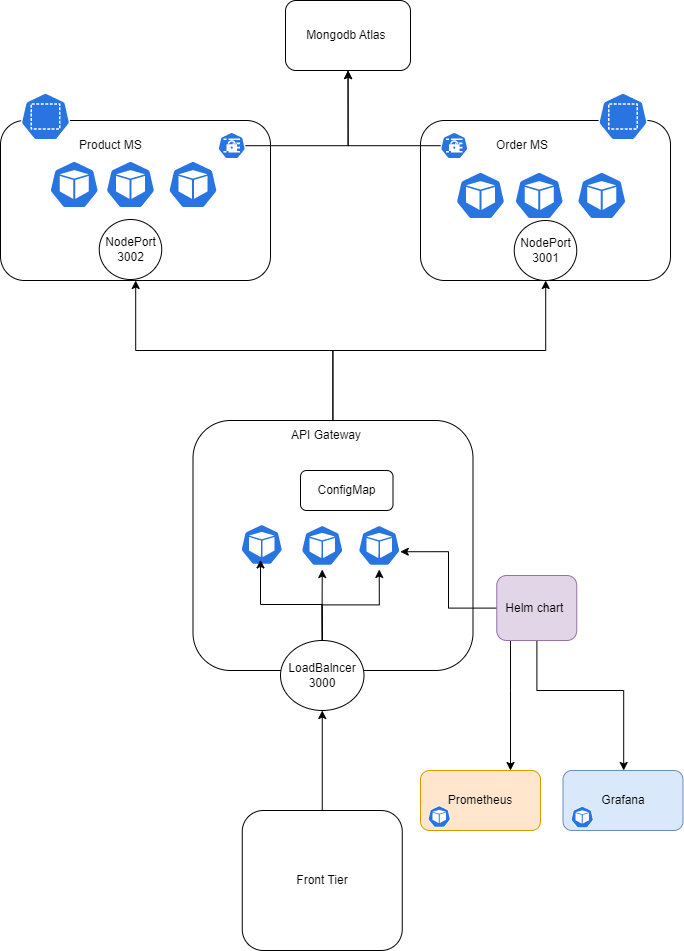

The diagram above was exported from draw.io. Its source (the exported page's mxGraphModel, read from the mxfile embedded in the PNG):
<mxGraphModel dx="4200" dy="2196" grid="1" gridSize="10" guides="1" tooltips="1" connect="1" arrows="1" fold="1" page="1" pageScale="1" pageWidth="850" pageHeight="1100" math="0" shadow="0">
  <root>
    <mxCell id="0" />
    <mxCell id="1" parent="0" />
    <mxCell id="gj4gZeCi-lAxD4yOn8Vp-1" value="" style="rounded=1;whiteSpace=wrap;html=1;" parent="1" vertex="1">
      <mxGeometry x="100" y="180" width="270" height="160" as="geometry" />
    </mxCell>
    <mxCell id="gj4gZeCi-lAxD4yOn8Vp-3" value="" style="rounded=1;whiteSpace=wrap;html=1;" parent="1" vertex="1">
      <mxGeometry x="520" y="180" width="250" height="160" as="geometry" />
    </mxCell>
    <mxCell id="xloU7IZR-pPBNWsWeR6I-16" style="edgeStyle=orthogonalEdgeStyle;rounded=0;orthogonalLoop=1;jettySize=auto;html=1;" edge="1" parent="1" source="xloU7IZR-pPBNWsWeR6I-2" target="gj4gZeCi-lAxD4yOn8Vp-3">
      <mxGeometry relative="1" as="geometry">
        <Array as="points">
          <mxPoint x="433" y="410" />
          <mxPoint x="645" y="410" />
        </Array>
      </mxGeometry>
    </mxCell>
    <mxCell id="xloU7IZR-pPBNWsWeR6I-17" style="edgeStyle=orthogonalEdgeStyle;rounded=0;orthogonalLoop=1;jettySize=auto;html=1;" edge="1" parent="1" source="xloU7IZR-pPBNWsWeR6I-2" target="gj4gZeCi-lAxD4yOn8Vp-1">
      <mxGeometry relative="1" as="geometry" />
    </mxCell>
    <mxCell id="xloU7IZR-pPBNWsWeR6I-2" value="" style="rounded=1;whiteSpace=wrap;html=1;" vertex="1" parent="1">
      <mxGeometry x="292.5" y="480" width="280" height="250" as="geometry" />
    </mxCell>
    <mxCell id="xloU7IZR-pPBNWsWeR6I-3" value="API Gateway" style="text;strokeColor=none;fillColor=none;align=left;verticalAlign=middle;spacingLeft=4;spacingRight=4;overflow=hidden;points=[[0,0.5],[1,0.5]];portConstraint=eastwest;rotatable=0;whiteSpace=wrap;html=1;" vertex="1" parent="1">
      <mxGeometry x="385" y="480" width="95" height="30" as="geometry" />
    </mxCell>
    <mxCell id="xloU7IZR-pPBNWsWeR6I-4" value="Order MS" style="text;strokeColor=none;fillColor=none;align=left;verticalAlign=middle;spacingLeft=4;spacingRight=4;overflow=hidden;points=[[0,0.5],[1,0.5]];portConstraint=eastwest;rotatable=0;whiteSpace=wrap;html=1;" vertex="1" parent="1">
      <mxGeometry x="590" y="190" width="95" height="30" as="geometry" />
    </mxCell>
    <mxCell id="xloU7IZR-pPBNWsWeR6I-5" value="Product MS" style="text;strokeColor=none;fillColor=none;align=left;verticalAlign=middle;spacingLeft=4;spacingRight=4;overflow=hidden;points=[[0,0.5],[1,0.5]];portConstraint=eastwest;rotatable=0;whiteSpace=wrap;html=1;" vertex="1" parent="1">
      <mxGeometry x="172.5" y="190" width="95" height="30" as="geometry" />
    </mxCell>
    <mxCell id="xloU7IZR-pPBNWsWeR6I-6" value="" style="sketch=0;html=1;dashed=0;whitespace=wrap;fillColor=#2875E2;strokeColor=#ffffff;points=[[0.005,0.63,0],[0.1,0.2,0],[0.9,0.2,0],[0.5,0,0],[0.995,0.63,0],[0.72,0.99,0],[0.5,1,0],[0.28,0.99,0]];verticalLabelPosition=bottom;align=center;verticalAlign=top;shape=mxgraph.kubernetes.icon;prIcon=pod" vertex="1" parent="1">
      <mxGeometry x="148.75" y="220" width="50" height="48" as="geometry" />
    </mxCell>
    <mxCell id="xloU7IZR-pPBNWsWeR6I-7" value="" style="sketch=0;html=1;dashed=0;whitespace=wrap;fillColor=#2875E2;strokeColor=#ffffff;points=[[0.005,0.63,0],[0.1,0.2,0],[0.9,0.2,0],[0.5,0,0],[0.995,0.63,0],[0.72,0.99,0],[0.5,1,0],[0.28,0.99,0]];verticalLabelPosition=bottom;align=center;verticalAlign=top;shape=mxgraph.kubernetes.icon;prIcon=pod" vertex="1" parent="1">
      <mxGeometry x="205" y="220" width="50" height="48" as="geometry" />
    </mxCell>
    <mxCell id="xloU7IZR-pPBNWsWeR6I-8" value="" style="sketch=0;html=1;dashed=0;whitespace=wrap;fillColor=#2875E2;strokeColor=#ffffff;points=[[0.005,0.63,0],[0.1,0.2,0],[0.9,0.2,0],[0.5,0,0],[0.995,0.63,0],[0.72,0.99,0],[0.5,1,0],[0.28,0.99,0]];verticalLabelPosition=bottom;align=center;verticalAlign=top;shape=mxgraph.kubernetes.icon;prIcon=pod" vertex="1" parent="1">
      <mxGeometry x="267.5" y="220" width="50" height="48" as="geometry" />
    </mxCell>
    <mxCell id="Kavy3_m4FIwag_1xysUR-16" style="edgeStyle=orthogonalEdgeStyle;rounded=0;orthogonalLoop=1;jettySize=auto;html=1;" edge="1" parent="1" source="xloU7IZR-pPBNWsWeR6I-9" target="xloU7IZR-pPBNWsWeR6I-10">
      <mxGeometry relative="1" as="geometry" />
    </mxCell>
    <mxCell id="xloU7IZR-pPBNWsWeR6I-9" value="" style="sketch=0;html=1;dashed=0;whitespace=wrap;fillColor=#2875E2;strokeColor=#ffffff;points=[[0.005,0.63,0],[0.1,0.2,0],[0.9,0.2,0],[0.5,0,0],[0.995,0.63,0],[0.72,0.99,0],[0.5,1,0],[0.28,0.99,0]];verticalLabelPosition=bottom;align=center;verticalAlign=top;shape=mxgraph.kubernetes.icon;prIcon=secret" vertex="1" parent="1">
      <mxGeometry x="317.5" y="190" width="27.5" height="30" as="geometry" />
    </mxCell>
    <mxCell id="xloU7IZR-pPBNWsWeR6I-10" value="Mongodb Atlas&amp;nbsp;" style="rounded=1;whiteSpace=wrap;html=1;" vertex="1" parent="1">
      <mxGeometry x="385" y="60" width="125" height="70" as="geometry" />
    </mxCell>
    <mxCell id="xloU7IZR-pPBNWsWeR6I-11" value="" style="sketch=0;html=1;dashed=0;whitespace=wrap;fillColor=#2875E2;strokeColor=#ffffff;points=[[0.005,0.63,0],[0.1,0.2,0],[0.9,0.2,0],[0.5,0,0],[0.995,0.63,0],[0.72,0.99,0],[0.5,1,0],[0.28,0.99,0]];verticalLabelPosition=bottom;align=center;verticalAlign=top;shape=mxgraph.kubernetes.icon;prIcon=pod" vertex="1" parent="1">
      <mxGeometry x="340" y="580" width="42.5" height="48" as="geometry" />
    </mxCell>
    <mxCell id="xloU7IZR-pPBNWsWeR6I-12" value="" style="sketch=0;html=1;dashed=0;whitespace=wrap;fillColor=#2875E2;strokeColor=#ffffff;points=[[0.005,0.63,0],[0.1,0.2,0],[0.9,0.2,0],[0.5,0,0],[0.995,0.63,0],[0.72,0.99,0],[0.5,1,0],[0.28,0.99,0]];verticalLabelPosition=bottom;align=center;verticalAlign=top;shape=mxgraph.kubernetes.icon;prIcon=pod" vertex="1" parent="1">
      <mxGeometry x="400.5" y="581" width="42.5" height="48" as="geometry" />
    </mxCell>
    <mxCell id="xloU7IZR-pPBNWsWeR6I-13" value="" style="sketch=0;html=1;dashed=0;whitespace=wrap;fillColor=#2875E2;strokeColor=#ffffff;points=[[0.005,0.63,0],[0.1,0.2,0],[0.9,0.2,0],[0.5,0,0],[0.995,0.63,0],[0.72,0.99,0],[0.5,1,0],[0.28,0.99,0]];verticalLabelPosition=bottom;align=center;verticalAlign=top;shape=mxgraph.kubernetes.icon;prIcon=pod" vertex="1" parent="1">
      <mxGeometry x="457.5" y="581" width="42.5" height="48" as="geometry" />
    </mxCell>
    <mxCell id="xloU7IZR-pPBNWsWeR6I-14" value="ConfigMap" style="rounded=1;whiteSpace=wrap;html=1;" vertex="1" parent="1">
      <mxGeometry x="400" y="530" width="92.5" height="40" as="geometry" />
    </mxCell>
    <mxCell id="xloU7IZR-pPBNWsWeR6I-18" value="" style="sketch=0;html=1;dashed=0;whitespace=wrap;fillColor=#2875E2;strokeColor=#ffffff;points=[[0.005,0.63,0],[0.1,0.2,0],[0.9,0.2,0],[0.5,0,0],[0.995,0.63,0],[0.72,0.99,0],[0.5,1,0],[0.28,0.99,0]];verticalLabelPosition=bottom;align=center;verticalAlign=top;shape=mxgraph.kubernetes.icon;prIcon=pod" vertex="1" parent="1">
      <mxGeometry x="555" y="231" width="50" height="48" as="geometry" />
    </mxCell>
    <mxCell id="xloU7IZR-pPBNWsWeR6I-19" value="" style="sketch=0;html=1;dashed=0;whitespace=wrap;fillColor=#2875E2;strokeColor=#ffffff;points=[[0.005,0.63,0],[0.1,0.2,0],[0.9,0.2,0],[0.5,0,0],[0.995,0.63,0],[0.72,0.99,0],[0.5,1,0],[0.28,0.99,0]];verticalLabelPosition=bottom;align=center;verticalAlign=top;shape=mxgraph.kubernetes.icon;prIcon=pod" vertex="1" parent="1">
      <mxGeometry x="613.75" y="231" width="50" height="48" as="geometry" />
    </mxCell>
    <mxCell id="xloU7IZR-pPBNWsWeR6I-20" value="" style="sketch=0;html=1;dashed=0;whitespace=wrap;fillColor=#2875E2;strokeColor=#ffffff;points=[[0.005,0.63,0],[0.1,0.2,0],[0.9,0.2,0],[0.5,0,0],[0.995,0.63,0],[0.72,0.99,0],[0.5,1,0],[0.28,0.99,0]];verticalLabelPosition=bottom;align=center;verticalAlign=top;shape=mxgraph.kubernetes.icon;prIcon=pod" vertex="1" parent="1">
      <mxGeometry x="676.25" y="231" width="50" height="48" as="geometry" />
    </mxCell>
    <mxCell id="xloU7IZR-pPBNWsWeR6I-28" style="edgeStyle=orthogonalEdgeStyle;rounded=0;orthogonalLoop=1;jettySize=auto;html=1;entryX=0.995;entryY=0.63;entryDx=0;entryDy=0;entryPerimeter=0;" edge="1" parent="1" source="xloU7IZR-pPBNWsWeR6I-27" target="xloU7IZR-pPBNWsWeR6I-13">
      <mxGeometry relative="1" as="geometry" />
    </mxCell>
    <mxCell id="xloU7IZR-pPBNWsWeR6I-35" style="edgeStyle=orthogonalEdgeStyle;rounded=0;orthogonalLoop=1;jettySize=auto;html=1;" edge="1" parent="1" source="xloU7IZR-pPBNWsWeR6I-27" target="xloU7IZR-pPBNWsWeR6I-29">
      <mxGeometry relative="1" as="geometry">
        <Array as="points">
          <mxPoint x="610" y="750" />
          <mxPoint x="610" y="750" />
        </Array>
      </mxGeometry>
    </mxCell>
    <mxCell id="xloU7IZR-pPBNWsWeR6I-36" style="edgeStyle=orthogonalEdgeStyle;rounded=0;orthogonalLoop=1;jettySize=auto;html=1;" edge="1" parent="1" source="xloU7IZR-pPBNWsWeR6I-27" target="xloU7IZR-pPBNWsWeR6I-30">
      <mxGeometry relative="1" as="geometry">
        <Array as="points">
          <mxPoint x="636" y="750" />
          <mxPoint x="723" y="750" />
        </Array>
      </mxGeometry>
    </mxCell>
    <mxCell id="xloU7IZR-pPBNWsWeR6I-27" value="Helm chart&amp;nbsp;" style="rounded=1;whiteSpace=wrap;html=1;fillColor=#e1d5e7;strokeColor=#9673a6;" vertex="1" parent="1">
      <mxGeometry x="596.25" y="635" width="80" height="65" as="geometry" />
    </mxCell>
    <mxCell id="xloU7IZR-pPBNWsWeR6I-29" value="Prometheus" style="rounded=1;whiteSpace=wrap;html=1;fillColor=#ffe6cc;strokeColor=#d79b00;" vertex="1" parent="1">
      <mxGeometry x="520" y="830" width="120" height="60" as="geometry" />
    </mxCell>
    <mxCell id="xloU7IZR-pPBNWsWeR6I-30" value="Grafana" style="rounded=1;whiteSpace=wrap;html=1;fillColor=#dae8fc;strokeColor=#6c8ebf;" vertex="1" parent="1">
      <mxGeometry x="662.5" y="830" width="120" height="60" as="geometry" />
    </mxCell>
    <mxCell id="xloU7IZR-pPBNWsWeR6I-31" value="" style="sketch=0;html=1;dashed=0;whitespace=wrap;fillColor=#2875E2;strokeColor=#ffffff;points=[[0.005,0.63,0],[0.1,0.2,0],[0.9,0.2,0],[0.5,0,0],[0.995,0.63,0],[0.72,0.99,0],[0.5,1,0],[0.28,0.99,0]];verticalLabelPosition=bottom;align=center;verticalAlign=top;shape=mxgraph.kubernetes.icon;prIcon=pod" vertex="1" parent="1">
      <mxGeometry x="527.5" y="857" width="22.5" height="38" as="geometry" />
    </mxCell>
    <mxCell id="xloU7IZR-pPBNWsWeR6I-32" value="" style="sketch=0;html=1;dashed=0;whitespace=wrap;fillColor=#2875E2;strokeColor=#ffffff;points=[[0.005,0.63,0],[0.1,0.2,0],[0.9,0.2,0],[0.5,0,0],[0.995,0.63,0],[0.72,0.99,0],[0.5,1,0],[0.28,0.99,0]];verticalLabelPosition=bottom;align=center;verticalAlign=top;shape=mxgraph.kubernetes.icon;prIcon=pod" vertex="1" parent="1">
      <mxGeometry x="670.5" y="860" width="22.5" height="33" as="geometry" />
    </mxCell>
    <mxCell id="xloU7IZR-pPBNWsWeR6I-39" value="NodePort&lt;br&gt;3002" style="ellipse;whiteSpace=wrap;html=1;" vertex="1" parent="1">
      <mxGeometry x="198.75" y="279" width="62.5" height="60" as="geometry" />
    </mxCell>
    <mxCell id="xloU7IZR-pPBNWsWeR6I-40" value="NodePort&lt;br&gt;3001" style="ellipse;whiteSpace=wrap;html=1;" vertex="1" parent="1">
      <mxGeometry x="613.75" y="280" width="62.5" height="60" as="geometry" />
    </mxCell>
    <mxCell id="xloU7IZR-pPBNWsWeR6I-45" style="edgeStyle=orthogonalEdgeStyle;rounded=0;orthogonalLoop=1;jettySize=auto;html=1;entryX=0.471;entryY=0.821;entryDx=0;entryDy=0;entryPerimeter=0;" edge="1" parent="1" source="xloU7IZR-pPBNWsWeR6I-41" target="xloU7IZR-pPBNWsWeR6I-11">
      <mxGeometry relative="1" as="geometry" />
    </mxCell>
    <mxCell id="xloU7IZR-pPBNWsWeR6I-46" style="edgeStyle=orthogonalEdgeStyle;rounded=0;orthogonalLoop=1;jettySize=auto;html=1;entryX=0.5;entryY=1;entryDx=0;entryDy=0;entryPerimeter=0;" edge="1" parent="1" source="xloU7IZR-pPBNWsWeR6I-41" target="xloU7IZR-pPBNWsWeR6I-12">
      <mxGeometry relative="1" as="geometry" />
    </mxCell>
    <mxCell id="xloU7IZR-pPBNWsWeR6I-47" style="edgeStyle=orthogonalEdgeStyle;rounded=0;orthogonalLoop=1;jettySize=auto;html=1;entryX=0.5;entryY=1;entryDx=0;entryDy=0;entryPerimeter=0;" edge="1" parent="1" source="xloU7IZR-pPBNWsWeR6I-41" target="xloU7IZR-pPBNWsWeR6I-13">
      <mxGeometry relative="1" as="geometry" />
    </mxCell>
    <mxCell id="xloU7IZR-pPBNWsWeR6I-41" value="LoadBalncer&lt;br&gt;3000" style="ellipse;whiteSpace=wrap;html=1;" vertex="1" parent="1">
      <mxGeometry x="380" y="700" width="83.5" height="70" as="geometry" />
    </mxCell>
    <mxCell id="xloU7IZR-pPBNWsWeR6I-44" style="edgeStyle=orthogonalEdgeStyle;rounded=0;orthogonalLoop=1;jettySize=auto;html=1;entryX=0.5;entryY=1;entryDx=0;entryDy=0;" edge="1" parent="1" source="xloU7IZR-pPBNWsWeR6I-43" target="xloU7IZR-pPBNWsWeR6I-41">
      <mxGeometry relative="1" as="geometry" />
    </mxCell>
    <mxCell id="xloU7IZR-pPBNWsWeR6I-43" value="Front Tier&lt;br&gt;" style="rounded=1;whiteSpace=wrap;html=1;" vertex="1" parent="1">
      <mxGeometry x="341.75" y="870" width="160" height="140" as="geometry" />
    </mxCell>
    <mxCell id="xloU7IZR-pPBNWsWeR6I-51" value="" style="sketch=0;html=1;dashed=0;whitespace=wrap;fillColor=#2875E2;strokeColor=#ffffff;points=[[0.005,0.63,0],[0.1,0.2,0],[0.9,0.2,0],[0.5,0,0],[0.995,0.63,0],[0.72,0.99,0],[0.5,1,0],[0.28,0.99,0]];verticalLabelPosition=bottom;align=center;verticalAlign=top;shape=mxgraph.kubernetes.icon;prIcon=ns" vertex="1" parent="1">
      <mxGeometry x="120" y="152" width="50" height="48" as="geometry" />
    </mxCell>
    <mxCell id="Kavy3_m4FIwag_1xysUR-1" value="" style="sketch=0;html=1;dashed=0;whitespace=wrap;fillColor=#2875E2;strokeColor=#ffffff;points=[[0.005,0.63,0],[0.1,0.2,0],[0.9,0.2,0],[0.5,0,0],[0.995,0.63,0],[0.72,0.99,0],[0.5,1,0],[0.28,0.99,0]];verticalLabelPosition=bottom;align=center;verticalAlign=top;shape=mxgraph.kubernetes.icon;prIcon=ns" vertex="1" parent="1">
      <mxGeometry x="697.5" y="152" width="50" height="48" as="geometry" />
    </mxCell>
    <mxCell id="Kavy3_m4FIwag_1xysUR-17" style="edgeStyle=orthogonalEdgeStyle;rounded=0;orthogonalLoop=1;jettySize=auto;html=1;entryX=0.5;entryY=1;entryDx=0;entryDy=0;" edge="1" parent="1" source="Kavy3_m4FIwag_1xysUR-3" target="xloU7IZR-pPBNWsWeR6I-10">
      <mxGeometry relative="1" as="geometry" />
    </mxCell>
    <mxCell id="Kavy3_m4FIwag_1xysUR-3" value="" style="sketch=0;html=1;dashed=0;whitespace=wrap;fillColor=#2875E2;strokeColor=#ffffff;points=[[0.005,0.63,0],[0.1,0.2,0],[0.9,0.2,0],[0.5,0,0],[0.995,0.63,0],[0.72,0.99,0],[0.5,1,0],[0.28,0.99,0]];verticalLabelPosition=bottom;align=center;verticalAlign=top;shape=mxgraph.kubernetes.icon;prIcon=secret" vertex="1" parent="1">
      <mxGeometry x="540" y="190" width="27.5" height="30" as="geometry" />
    </mxCell>
  </root>
</mxGraphModel>